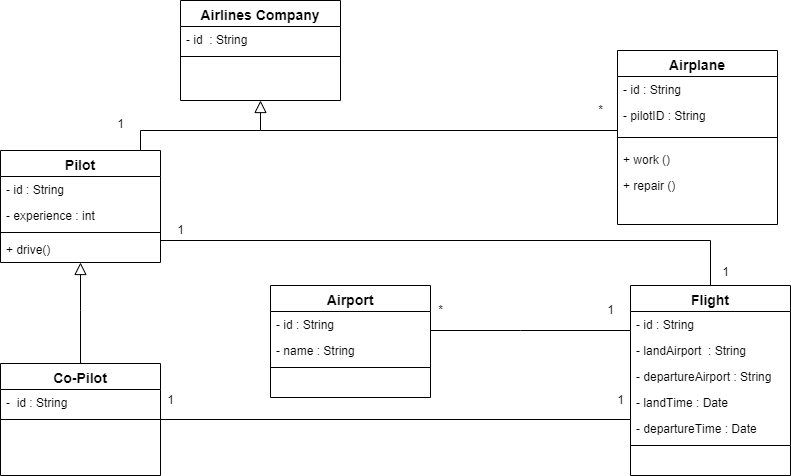

The diagram above was exported from draw.io. Its source (the exported page's mxGraphModel, read from the mxfile embedded in the PNG):
<mxGraphModel dx="964" dy="619" grid="1" gridSize="10" guides="1" tooltips="1" connect="1" arrows="1" fold="1" page="1" pageScale="1" pageWidth="827" pageHeight="1169" math="0" shadow="0">
  <root>
    <mxCell id="0" />
    <mxCell id="1" parent="0" />
    <mxCell id="Ih16bpMTpPP8eKBXn575-1" value="Airlines Company" style="swimlane;fontStyle=1;align=center;verticalAlign=top;childLayout=stackLayout;horizontal=1;startSize=26;horizontalStack=0;resizeParent=1;resizeLast=0;collapsible=1;marginBottom=0;rounded=0;shadow=0;strokeWidth=1;fontSize=14;" parent="1" vertex="1">
      <mxGeometry x="230" y="10" width="160" height="100" as="geometry">
        <mxRectangle x="230" y="140" width="160" height="26" as="alternateBounds" />
      </mxGeometry>
    </mxCell>
    <mxCell id="Ih16bpMTpPP8eKBXn575-2" value="- id  : String" style="text;align=left;verticalAlign=top;spacingLeft=4;spacingRight=4;overflow=hidden;rotatable=0;points=[[0,0.5],[1,0.5]];portConstraint=eastwest;" parent="Ih16bpMTpPP8eKBXn575-1" vertex="1">
      <mxGeometry y="26" width="160" height="26" as="geometry" />
    </mxCell>
    <mxCell id="Ih16bpMTpPP8eKBXn575-5" value="" style="line;html=1;strokeWidth=1;align=left;verticalAlign=middle;spacingTop=-1;spacingLeft=3;spacingRight=3;rotatable=0;labelPosition=right;points=[];portConstraint=eastwest;" parent="Ih16bpMTpPP8eKBXn575-1" vertex="1">
      <mxGeometry y="52" width="160" height="8" as="geometry" />
    </mxCell>
    <mxCell id="Ih16bpMTpPP8eKBXn575-13" value="" style="endArrow=block;endSize=10;endFill=0;shadow=0;strokeWidth=1;rounded=0;edgeStyle=elbowEdgeStyle;elbow=vertical;" parent="1" source="Ih16bpMTpPP8eKBXn575-67" target="Ih16bpMTpPP8eKBXn575-1" edge="1">
      <mxGeometry width="160" relative="1" as="geometry">
        <mxPoint x="440" y="64" as="sourcePoint" />
        <mxPoint x="260" y="150" as="targetPoint" />
        <Array as="points">
          <mxPoint x="410" y="140" />
        </Array>
      </mxGeometry>
    </mxCell>
    <mxCell id="Ih16bpMTpPP8eKBXn575-67" value="Airplane" style="swimlane;fontStyle=1;align=center;verticalAlign=top;childLayout=stackLayout;horizontal=1;startSize=26;horizontalStack=0;resizeParent=1;resizeLast=0;collapsible=1;marginBottom=0;rounded=0;shadow=0;strokeWidth=1;fontSize=14;" parent="1" vertex="1">
      <mxGeometry x="667" y="60" width="160" height="174" as="geometry">
        <mxRectangle x="230" y="140" width="160" height="26" as="alternateBounds" />
      </mxGeometry>
    </mxCell>
    <mxCell id="7HUdVdvuYEH24k6IeaIk-2" value="- id : String" style="text;align=left;verticalAlign=top;spacingLeft=4;spacingRight=4;overflow=hidden;rotatable=0;points=[[0,0.5],[1,0.5]];portConstraint=eastwest;" vertex="1" parent="Ih16bpMTpPP8eKBXn575-67">
      <mxGeometry y="26" width="160" height="26" as="geometry" />
    </mxCell>
    <mxCell id="Ih16bpMTpPP8eKBXn575-109" value="- pilotID : String" style="text;align=left;verticalAlign=top;spacingLeft=4;spacingRight=4;overflow=hidden;rotatable=0;points=[[0,0.5],[1,0.5]];portConstraint=eastwest;" parent="Ih16bpMTpPP8eKBXn575-67" vertex="1">
      <mxGeometry y="52" width="160" height="26" as="geometry" />
    </mxCell>
    <mxCell id="Ih16bpMTpPP8eKBXn575-69" value="" style="line;html=1;strokeWidth=1;align=left;verticalAlign=middle;spacingTop=-1;spacingLeft=3;spacingRight=3;rotatable=0;labelPosition=right;points=[];portConstraint=eastwest;" parent="Ih16bpMTpPP8eKBXn575-67" vertex="1">
      <mxGeometry y="78" width="160" height="18" as="geometry" />
    </mxCell>
    <mxCell id="Ih16bpMTpPP8eKBXn575-73" value="+ work ()" style="text;align=left;verticalAlign=top;spacingLeft=4;spacingRight=4;overflow=hidden;rotatable=0;points=[[0,0.5],[1,0.5]];portConstraint=eastwest;" parent="Ih16bpMTpPP8eKBXn575-67" vertex="1">
      <mxGeometry y="96" width="160" height="26" as="geometry" />
    </mxCell>
    <mxCell id="Ih16bpMTpPP8eKBXn575-74" value="+ repair ()" style="text;align=left;verticalAlign=top;spacingLeft=4;spacingRight=4;overflow=hidden;rotatable=0;points=[[0,0.5],[1,0.5]];portConstraint=eastwest;" parent="Ih16bpMTpPP8eKBXn575-67" vertex="1">
      <mxGeometry y="122" width="160" height="26" as="geometry" />
    </mxCell>
    <mxCell id="Ih16bpMTpPP8eKBXn575-70" value="Flight" style="swimlane;fontStyle=1;align=center;verticalAlign=top;childLayout=stackLayout;horizontal=1;startSize=26;horizontalStack=0;resizeParent=1;resizeLast=0;collapsible=1;marginBottom=0;rounded=0;shadow=0;strokeWidth=1;fontSize=14;" parent="1" vertex="1">
      <mxGeometry x="680" y="295" width="160" height="190" as="geometry">
        <mxRectangle x="230" y="140" width="160" height="26" as="alternateBounds" />
      </mxGeometry>
    </mxCell>
    <mxCell id="7HUdVdvuYEH24k6IeaIk-1" value="- id : String" style="text;align=left;verticalAlign=top;spacingLeft=4;spacingRight=4;overflow=hidden;rotatable=0;points=[[0,0.5],[1,0.5]];portConstraint=eastwest;" vertex="1" parent="Ih16bpMTpPP8eKBXn575-70">
      <mxGeometry y="26" width="160" height="26" as="geometry" />
    </mxCell>
    <mxCell id="Ih16bpMTpPP8eKBXn575-85" value="- landAirport  : String" style="text;align=left;verticalAlign=top;spacingLeft=4;spacingRight=4;overflow=hidden;rotatable=0;points=[[0,0.5],[1,0.5]];portConstraint=eastwest;" parent="Ih16bpMTpPP8eKBXn575-70" vertex="1">
      <mxGeometry y="52" width="160" height="26" as="geometry" />
    </mxCell>
    <mxCell id="Ih16bpMTpPP8eKBXn575-86" value="- departureAirport : String" style="text;align=left;verticalAlign=top;spacingLeft=4;spacingRight=4;overflow=hidden;rotatable=0;points=[[0,0.5],[1,0.5]];portConstraint=eastwest;" parent="Ih16bpMTpPP8eKBXn575-70" vertex="1">
      <mxGeometry y="78" width="160" height="26" as="geometry" />
    </mxCell>
    <mxCell id="Ih16bpMTpPP8eKBXn575-89" value="- landTime : Date" style="text;align=left;verticalAlign=top;spacingLeft=4;spacingRight=4;overflow=hidden;rotatable=0;points=[[0,0.5],[1,0.5]];portConstraint=eastwest;" parent="Ih16bpMTpPP8eKBXn575-70" vertex="1">
      <mxGeometry y="104" width="160" height="26" as="geometry" />
    </mxCell>
    <mxCell id="Ih16bpMTpPP8eKBXn575-90" value="- departureTime : Date" style="text;align=left;verticalAlign=top;spacingLeft=4;spacingRight=4;overflow=hidden;rotatable=0;points=[[0,0.5],[1,0.5]];portConstraint=eastwest;" parent="Ih16bpMTpPP8eKBXn575-70" vertex="1">
      <mxGeometry y="130" width="160" height="26" as="geometry" />
    </mxCell>
    <mxCell id="Ih16bpMTpPP8eKBXn575-72" value="" style="line;html=1;strokeWidth=1;align=left;verticalAlign=middle;spacingTop=-1;spacingLeft=3;spacingRight=3;rotatable=0;labelPosition=right;points=[];portConstraint=eastwest;" parent="Ih16bpMTpPP8eKBXn575-70" vertex="1">
      <mxGeometry y="156" width="160" height="8" as="geometry" />
    </mxCell>
    <mxCell id="Ih16bpMTpPP8eKBXn575-77" value="Airport" style="swimlane;fontStyle=1;align=center;verticalAlign=top;childLayout=stackLayout;horizontal=1;startSize=26;horizontalStack=0;resizeParent=1;resizeLast=0;collapsible=1;marginBottom=0;rounded=0;shadow=0;strokeWidth=1;fontSize=14;" parent="1" vertex="1">
      <mxGeometry x="320" y="295" width="160" height="112" as="geometry">
        <mxRectangle x="230" y="140" width="160" height="26" as="alternateBounds" />
      </mxGeometry>
    </mxCell>
    <mxCell id="Ih16bpMTpPP8eKBXn575-78" value="- id : String" style="text;align=left;verticalAlign=top;spacingLeft=4;spacingRight=4;overflow=hidden;rotatable=0;points=[[0,0.5],[1,0.5]];portConstraint=eastwest;" parent="Ih16bpMTpPP8eKBXn575-77" vertex="1">
      <mxGeometry y="26" width="160" height="26" as="geometry" />
    </mxCell>
    <mxCell id="Ih16bpMTpPP8eKBXn575-91" value="- name : String" style="text;align=left;verticalAlign=top;spacingLeft=4;spacingRight=4;overflow=hidden;rotatable=0;points=[[0,0.5],[1,0.5]];portConstraint=eastwest;" parent="Ih16bpMTpPP8eKBXn575-77" vertex="1">
      <mxGeometry y="52" width="160" height="26" as="geometry" />
    </mxCell>
    <mxCell id="Ih16bpMTpPP8eKBXn575-79" value="" style="line;html=1;strokeWidth=1;align=left;verticalAlign=middle;spacingTop=-1;spacingLeft=3;spacingRight=3;rotatable=0;labelPosition=right;points=[];portConstraint=eastwest;" parent="Ih16bpMTpPP8eKBXn575-77" vertex="1">
      <mxGeometry y="78" width="160" height="8" as="geometry" />
    </mxCell>
    <mxCell id="Ih16bpMTpPP8eKBXn575-82" value="" style="endArrow=none;endSize=10;endFill=0;shadow=0;strokeWidth=1;rounded=0;edgeStyle=elbowEdgeStyle;elbow=vertical;" parent="1" source="Ih16bpMTpPP8eKBXn575-77" target="Ih16bpMTpPP8eKBXn575-70" edge="1">
      <mxGeometry width="160" relative="1" as="geometry">
        <mxPoint x="301.5" y="170" as="sourcePoint" />
        <mxPoint x="658.5" y="210" as="targetPoint" />
        <Array as="points">
          <mxPoint x="570" y="340" />
          <mxPoint x="401.5" y="210" />
        </Array>
      </mxGeometry>
    </mxCell>
    <mxCell id="Ih16bpMTpPP8eKBXn575-87" value="1" style="text;html=1;align=center;verticalAlign=middle;resizable=0;points=[];autosize=1;strokeColor=none;fillColor=none;" parent="1" vertex="1">
      <mxGeometry x="650" y="310" width="20" height="20" as="geometry" />
    </mxCell>
    <mxCell id="Ih16bpMTpPP8eKBXn575-88" value="*" style="text;html=1;align=center;verticalAlign=middle;resizable=0;points=[];autosize=1;strokeColor=none;fillColor=none;" parent="1" vertex="1">
      <mxGeometry x="480" y="310" width="20" height="20" as="geometry" />
    </mxCell>
    <mxCell id="Ih16bpMTpPP8eKBXn575-92" value="" style="endArrow=none;endSize=10;endFill=0;shadow=0;strokeWidth=1;rounded=0;edgeStyle=elbowEdgeStyle;elbow=vertical;" parent="1" source="Ih16bpMTpPP8eKBXn575-93" edge="1">
      <mxGeometry width="160" relative="1" as="geometry">
        <mxPoint x="200" y="250" as="sourcePoint" />
        <mxPoint x="310" y="140" as="targetPoint" />
        <Array as="points">
          <mxPoint x="190" y="140" />
          <mxPoint x="220" y="120" />
          <mxPoint x="362" y="240" />
        </Array>
      </mxGeometry>
    </mxCell>
    <mxCell id="Ih16bpMTpPP8eKBXn575-93" value="Pilot" style="swimlane;fontStyle=1;align=center;verticalAlign=top;childLayout=stackLayout;horizontal=1;startSize=26;horizontalStack=0;resizeParent=1;resizeLast=0;collapsible=1;marginBottom=0;rounded=0;shadow=0;strokeWidth=1;fontSize=14;" parent="1" vertex="1">
      <mxGeometry x="50" y="160" width="160" height="112" as="geometry">
        <mxRectangle x="230" y="140" width="160" height="26" as="alternateBounds" />
      </mxGeometry>
    </mxCell>
    <mxCell id="Ih16bpMTpPP8eKBXn575-94" value="- id : String" style="text;align=left;verticalAlign=top;spacingLeft=4;spacingRight=4;overflow=hidden;rotatable=0;points=[[0,0.5],[1,0.5]];portConstraint=eastwest;" parent="Ih16bpMTpPP8eKBXn575-93" vertex="1">
      <mxGeometry y="26" width="160" height="26" as="geometry" />
    </mxCell>
    <mxCell id="Ih16bpMTpPP8eKBXn575-113" value="- experience : int" style="text;align=left;verticalAlign=top;spacingLeft=4;spacingRight=4;overflow=hidden;rotatable=0;points=[[0,0.5],[1,0.5]];portConstraint=eastwest;" parent="Ih16bpMTpPP8eKBXn575-93" vertex="1">
      <mxGeometry y="52" width="160" height="26" as="geometry" />
    </mxCell>
    <mxCell id="Ih16bpMTpPP8eKBXn575-96" value="" style="line;html=1;strokeWidth=1;align=left;verticalAlign=middle;spacingTop=-1;spacingLeft=3;spacingRight=3;rotatable=0;labelPosition=right;points=[];portConstraint=eastwest;" parent="Ih16bpMTpPP8eKBXn575-93" vertex="1">
      <mxGeometry y="78" width="160" height="8" as="geometry" />
    </mxCell>
    <mxCell id="Ih16bpMTpPP8eKBXn575-112" value="+ drive()" style="text;align=left;verticalAlign=top;spacingLeft=4;spacingRight=4;overflow=hidden;rotatable=0;points=[[0,0.5],[1,0.5]];portConstraint=eastwest;" parent="Ih16bpMTpPP8eKBXn575-93" vertex="1">
      <mxGeometry y="86" width="160" height="26" as="geometry" />
    </mxCell>
    <mxCell id="Ih16bpMTpPP8eKBXn575-97" value="Co-Pilot" style="swimlane;fontStyle=1;align=center;verticalAlign=top;childLayout=stackLayout;horizontal=1;startSize=26;horizontalStack=0;resizeParent=1;resizeLast=0;collapsible=1;marginBottom=0;rounded=0;shadow=0;strokeWidth=1;fontSize=14;" parent="1" vertex="1">
      <mxGeometry x="50" y="373" width="160" height="112" as="geometry">
        <mxRectangle x="230" y="140" width="160" height="26" as="alternateBounds" />
      </mxGeometry>
    </mxCell>
    <mxCell id="Ih16bpMTpPP8eKBXn575-98" value="-  id : String" style="text;align=left;verticalAlign=top;spacingLeft=4;spacingRight=4;overflow=hidden;rotatable=0;points=[[0,0.5],[1,0.5]];portConstraint=eastwest;" parent="Ih16bpMTpPP8eKBXn575-97" vertex="1">
      <mxGeometry y="26" width="160" height="26" as="geometry" />
    </mxCell>
    <mxCell id="Ih16bpMTpPP8eKBXn575-100" value="" style="line;html=1;strokeWidth=1;align=left;verticalAlign=middle;spacingTop=-1;spacingLeft=3;spacingRight=3;rotatable=0;labelPosition=right;points=[];portConstraint=eastwest;" parent="Ih16bpMTpPP8eKBXn575-97" vertex="1">
      <mxGeometry y="52" width="160" height="8" as="geometry" />
    </mxCell>
    <mxCell id="Ih16bpMTpPP8eKBXn575-101" value="" style="endArrow=block;endSize=10;endFill=0;shadow=0;strokeWidth=1;rounded=0;edgeStyle=elbowEdgeStyle;elbow=vertical;entryX=0.5;entryY=1;entryDx=0;entryDy=0;exitX=0.5;exitY=0;exitDx=0;exitDy=0;" parent="1" source="Ih16bpMTpPP8eKBXn575-97" target="Ih16bpMTpPP8eKBXn575-93" edge="1">
      <mxGeometry width="160" relative="1" as="geometry">
        <mxPoint x="607" y="470" as="sourcePoint" />
        <mxPoint x="250" y="430" as="targetPoint" />
        <Array as="points">
          <mxPoint x="170" y="320" />
        </Array>
      </mxGeometry>
    </mxCell>
    <mxCell id="Ih16bpMTpPP8eKBXn575-102" value="" style="endArrow=none;endSize=10;endFill=0;shadow=0;strokeWidth=1;rounded=0;edgeStyle=elbowEdgeStyle;elbow=vertical;" parent="1" source="Ih16bpMTpPP8eKBXn575-93" target="Ih16bpMTpPP8eKBXn575-70" edge="1">
      <mxGeometry width="160" relative="1" as="geometry">
        <mxPoint x="240" y="220" as="sourcePoint" />
        <mxPoint x="440" y="220" as="targetPoint" />
        <Array as="points">
          <mxPoint x="510" y="250" />
          <mxPoint x="560" y="230" />
          <mxPoint x="760" y="210" />
          <mxPoint x="161.5" y="160" />
        </Array>
      </mxGeometry>
    </mxCell>
    <mxCell id="Ih16bpMTpPP8eKBXn575-103" value="1" style="text;html=1;align=center;verticalAlign=middle;resizable=0;points=[];autosize=1;strokeColor=none;fillColor=none;" parent="1" vertex="1">
      <mxGeometry x="765" y="272" width="20" height="20" as="geometry" />
    </mxCell>
    <mxCell id="Ih16bpMTpPP8eKBXn575-104" value="1" style="text;html=1;align=center;verticalAlign=middle;resizable=0;points=[];autosize=1;strokeColor=none;fillColor=none;rotation=0;" parent="1" vertex="1">
      <mxGeometry x="220" y="230" width="20" height="20" as="geometry" />
    </mxCell>
    <mxCell id="Ih16bpMTpPP8eKBXn575-105" value="" style="endArrow=none;endSize=10;endFill=0;shadow=0;strokeWidth=1;rounded=0;edgeStyle=elbowEdgeStyle;elbow=vertical;" parent="1" source="Ih16bpMTpPP8eKBXn575-97" target="Ih16bpMTpPP8eKBXn575-70" edge="1">
      <mxGeometry width="160" relative="1" as="geometry">
        <mxPoint x="230" y="420" as="sourcePoint" />
        <mxPoint x="780" y="480" as="targetPoint" />
        <Array as="points">
          <mxPoint x="780" y="420" />
          <mxPoint x="181.5" y="370" />
        </Array>
      </mxGeometry>
    </mxCell>
    <mxCell id="Ih16bpMTpPP8eKBXn575-106" value="1" style="text;html=1;align=center;verticalAlign=middle;resizable=0;points=[];autosize=1;strokeColor=none;fillColor=none;" parent="1" vertex="1">
      <mxGeometry x="210" y="400" width="20" height="20" as="geometry" />
    </mxCell>
    <mxCell id="Ih16bpMTpPP8eKBXn575-107" value="1" style="text;html=1;align=center;verticalAlign=middle;resizable=0;points=[];autosize=1;strokeColor=none;fillColor=none;" parent="1" vertex="1">
      <mxGeometry x="660" y="400" width="20" height="20" as="geometry" />
    </mxCell>
    <mxCell id="Ih16bpMTpPP8eKBXn575-110" value="1" style="text;html=1;align=center;verticalAlign=middle;resizable=0;points=[];autosize=1;strokeColor=none;fillColor=none;" parent="1" vertex="1">
      <mxGeometry x="160" y="124" width="20" height="20" as="geometry" />
    </mxCell>
    <mxCell id="Ih16bpMTpPP8eKBXn575-111" value="*" style="text;html=1;align=center;verticalAlign=middle;resizable=0;points=[];autosize=1;strokeColor=none;fillColor=none;" parent="1" vertex="1">
      <mxGeometry x="640" y="110" width="20" height="20" as="geometry" />
    </mxCell>
  </root>
</mxGraphModel>